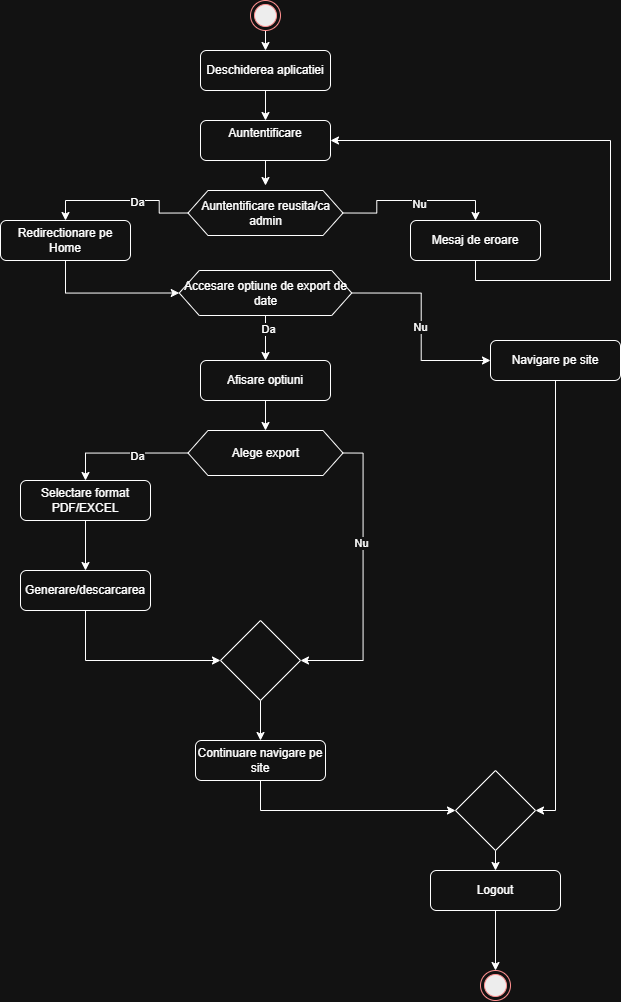

The diagram above was exported from draw.io. Its source (the exported page's mxGraphModel, read from the mxfile embedded in the PNG):
<mxGraphModel dx="1753" dy="863" grid="1" gridSize="10" guides="1" tooltips="1" connect="1" arrows="1" fold="1" page="1" pageScale="1" pageWidth="827" pageHeight="1169" math="0" shadow="0">
  <root>
    <mxCell id="0" />
    <mxCell id="1" parent="0" />
    <mxCell id="HyIzNypzAMbZ_t0HaWyv-5" style="edgeStyle=orthogonalEdgeStyle;rounded=0;orthogonalLoop=1;jettySize=auto;html=1;exitX=0.5;exitY=1;exitDx=0;exitDy=0;entryX=0.5;entryY=0;entryDx=0;entryDy=0;" edge="1" parent="1" source="HyIzNypzAMbZ_t0HaWyv-3" target="HyIzNypzAMbZ_t0HaWyv-6">
      <mxGeometry relative="1" as="geometry">
        <mxPoint x="1054.8333333333335" y="410" as="targetPoint" />
      </mxGeometry>
    </mxCell>
    <mxCell id="HyIzNypzAMbZ_t0HaWyv-3" value="" style="ellipse;html=1;shape=endState;fillColor=#000000;strokeColor=#ff0000;" vertex="1" parent="1">
      <mxGeometry x="1040" y="360" width="30" height="30" as="geometry" />
    </mxCell>
    <mxCell id="HyIzNypzAMbZ_t0HaWyv-9" style="edgeStyle=orthogonalEdgeStyle;rounded=0;orthogonalLoop=1;jettySize=auto;html=1;exitX=0.5;exitY=1;exitDx=0;exitDy=0;entryX=0.5;entryY=0;entryDx=0;entryDy=0;" edge="1" parent="1" source="HyIzNypzAMbZ_t0HaWyv-6" target="HyIzNypzAMbZ_t0HaWyv-7">
      <mxGeometry relative="1" as="geometry" />
    </mxCell>
    <mxCell id="HyIzNypzAMbZ_t0HaWyv-6" value="Deschiderea aplicatiei" style="rounded=1;whiteSpace=wrap;html=1;" vertex="1" parent="1">
      <mxGeometry x="990" y="410" width="130" height="40" as="geometry" />
    </mxCell>
    <mxCell id="HyIzNypzAMbZ_t0HaWyv-10" style="edgeStyle=orthogonalEdgeStyle;rounded=0;orthogonalLoop=1;jettySize=auto;html=1;exitX=0.5;exitY=1;exitDx=0;exitDy=0;entryX=0.5;entryY=0;entryDx=0;entryDy=0;" edge="1" parent="1" source="HyIzNypzAMbZ_t0HaWyv-7">
      <mxGeometry relative="1" as="geometry">
        <mxPoint x="1055" y="545" as="targetPoint" />
      </mxGeometry>
    </mxCell>
    <mxCell id="HyIzNypzAMbZ_t0HaWyv-7" value="Auntentificare&lt;div&gt;&lt;br&gt;&lt;/div&gt;" style="rounded=1;whiteSpace=wrap;html=1;" vertex="1" parent="1">
      <mxGeometry x="990" y="480" width="130" height="40" as="geometry" />
    </mxCell>
    <mxCell id="HyIzNypzAMbZ_t0HaWyv-15" style="edgeStyle=orthogonalEdgeStyle;rounded=0;orthogonalLoop=1;jettySize=auto;html=1;exitX=1;exitY=0.5;exitDx=0;exitDy=0;entryX=0.5;entryY=0;entryDx=0;entryDy=0;" edge="1" parent="1" source="HyIzNypzAMbZ_t0HaWyv-12" target="HyIzNypzAMbZ_t0HaWyv-14">
      <mxGeometry relative="1" as="geometry" />
    </mxCell>
    <mxCell id="HyIzNypzAMbZ_t0HaWyv-18" value="Nu" style="edgeLabel;html=1;align=center;verticalAlign=middle;resizable=0;points=[];" vertex="1" connectable="0" parent="HyIzNypzAMbZ_t0HaWyv-15">
      <mxGeometry x="0.0691" y="-3" relative="1" as="geometry">
        <mxPoint as="offset" />
      </mxGeometry>
    </mxCell>
    <mxCell id="HyIzNypzAMbZ_t0HaWyv-16" style="edgeStyle=orthogonalEdgeStyle;rounded=0;orthogonalLoop=1;jettySize=auto;html=1;exitX=0;exitY=0.5;exitDx=0;exitDy=0;entryX=0.5;entryY=0;entryDx=0;entryDy=0;" edge="1" parent="1" source="HyIzNypzAMbZ_t0HaWyv-12" target="HyIzNypzAMbZ_t0HaWyv-13">
      <mxGeometry relative="1" as="geometry" />
    </mxCell>
    <mxCell id="HyIzNypzAMbZ_t0HaWyv-17" value="Da" style="edgeLabel;html=1;align=center;verticalAlign=middle;resizable=0;points=[];" vertex="1" connectable="0" parent="HyIzNypzAMbZ_t0HaWyv-16">
      <mxGeometry x="-0.1768" y="1" relative="1" as="geometry">
        <mxPoint as="offset" />
      </mxGeometry>
    </mxCell>
    <mxCell id="HyIzNypzAMbZ_t0HaWyv-12" value="Auntentificare reusita/ca admin" style="shape=hexagon;perimeter=hexagonPerimeter2;whiteSpace=wrap;html=1;fixedSize=1;" vertex="1" parent="1">
      <mxGeometry x="977.5" y="550" width="155" height="45" as="geometry" />
    </mxCell>
    <mxCell id="HyIzNypzAMbZ_t0HaWyv-21" style="edgeStyle=orthogonalEdgeStyle;rounded=0;orthogonalLoop=1;jettySize=auto;html=1;exitX=0.5;exitY=1;exitDx=0;exitDy=0;entryX=0;entryY=0.5;entryDx=0;entryDy=0;" edge="1" parent="1" source="HyIzNypzAMbZ_t0HaWyv-13" target="HyIzNypzAMbZ_t0HaWyv-43">
      <mxGeometry relative="1" as="geometry">
        <mxPoint x="990" y="670" as="targetPoint" />
      </mxGeometry>
    </mxCell>
    <mxCell id="HyIzNypzAMbZ_t0HaWyv-13" value="&lt;div&gt;Redirectionare pe Home&lt;/div&gt;" style="rounded=1;whiteSpace=wrap;html=1;" vertex="1" parent="1">
      <mxGeometry x="790" y="580" width="130" height="40" as="geometry" />
    </mxCell>
    <mxCell id="HyIzNypzAMbZ_t0HaWyv-19" style="edgeStyle=orthogonalEdgeStyle;rounded=0;orthogonalLoop=1;jettySize=auto;html=1;exitX=0.5;exitY=1;exitDx=0;exitDy=0;entryX=1;entryY=0.5;entryDx=0;entryDy=0;" edge="1" parent="1" source="HyIzNypzAMbZ_t0HaWyv-14" target="HyIzNypzAMbZ_t0HaWyv-7">
      <mxGeometry relative="1" as="geometry">
        <Array as="points">
          <mxPoint x="1265" y="640" />
          <mxPoint x="1400" y="640" />
          <mxPoint x="1400" y="500" />
        </Array>
      </mxGeometry>
    </mxCell>
    <mxCell id="HyIzNypzAMbZ_t0HaWyv-14" value="&lt;div&gt;Mesaj de eroare&lt;/div&gt;" style="rounded=1;whiteSpace=wrap;html=1;" vertex="1" parent="1">
      <mxGeometry x="1200" y="580" width="130" height="40" as="geometry" />
    </mxCell>
    <mxCell id="HyIzNypzAMbZ_t0HaWyv-23" style="edgeStyle=orthogonalEdgeStyle;rounded=0;orthogonalLoop=1;jettySize=auto;html=1;exitX=0.5;exitY=1;exitDx=0;exitDy=0;entryX=0.5;entryY=0;entryDx=0;entryDy=0;" edge="1" parent="1" source="HyIzNypzAMbZ_t0HaWyv-43" target="HyIzNypzAMbZ_t0HaWyv-22">
      <mxGeometry relative="1" as="geometry">
        <mxPoint x="1055" y="690" as="sourcePoint" />
      </mxGeometry>
    </mxCell>
    <mxCell id="HyIzNypzAMbZ_t0HaWyv-44" value="Da" style="edgeLabel;html=1;align=center;verticalAlign=middle;resizable=0;points=[];" vertex="1" connectable="0" parent="HyIzNypzAMbZ_t0HaWyv-23">
      <mxGeometry x="-0.4571" y="2" relative="1" as="geometry">
        <mxPoint as="offset" />
      </mxGeometry>
    </mxCell>
    <mxCell id="HyIzNypzAMbZ_t0HaWyv-26" style="edgeStyle=orthogonalEdgeStyle;rounded=0;orthogonalLoop=1;jettySize=auto;html=1;exitX=0.5;exitY=1;exitDx=0;exitDy=0;entryX=0.5;entryY=0;entryDx=0;entryDy=0;" edge="1" parent="1" source="HyIzNypzAMbZ_t0HaWyv-22">
      <mxGeometry relative="1" as="geometry">
        <mxPoint x="1055" y="790" as="targetPoint" />
      </mxGeometry>
    </mxCell>
    <mxCell id="HyIzNypzAMbZ_t0HaWyv-22" value="&lt;div&gt;Afisare optiuni&lt;/div&gt;" style="rounded=1;whiteSpace=wrap;html=1;" vertex="1" parent="1">
      <mxGeometry x="990" y="720" width="130" height="40" as="geometry" />
    </mxCell>
    <mxCell id="HyIzNypzAMbZ_t0HaWyv-29" style="edgeStyle=orthogonalEdgeStyle;rounded=0;orthogonalLoop=1;jettySize=auto;html=1;exitX=0;exitY=0.5;exitDx=0;exitDy=0;entryX=0.5;entryY=0;entryDx=0;entryDy=0;" edge="1" parent="1" source="HyIzNypzAMbZ_t0HaWyv-27" target="HyIzNypzAMbZ_t0HaWyv-28">
      <mxGeometry relative="1" as="geometry" />
    </mxCell>
    <mxCell id="HyIzNypzAMbZ_t0HaWyv-30" value="Da" style="edgeLabel;html=1;align=center;verticalAlign=middle;resizable=0;points=[];" vertex="1" connectable="0" parent="HyIzNypzAMbZ_t0HaWyv-29">
      <mxGeometry x="-0.2307" y="3" relative="1" as="geometry">
        <mxPoint x="-1" as="offset" />
      </mxGeometry>
    </mxCell>
    <mxCell id="HyIzNypzAMbZ_t0HaWyv-32" style="edgeStyle=orthogonalEdgeStyle;rounded=0;orthogonalLoop=1;jettySize=auto;html=1;exitX=1;exitY=0.5;exitDx=0;exitDy=0;entryX=1;entryY=0.5;entryDx=0;entryDy=0;" edge="1" parent="1" source="HyIzNypzAMbZ_t0HaWyv-27" target="HyIzNypzAMbZ_t0HaWyv-36">
      <mxGeometry relative="1" as="geometry">
        <mxPoint x="1215" y="850" as="targetPoint" />
      </mxGeometry>
    </mxCell>
    <mxCell id="HyIzNypzAMbZ_t0HaWyv-33" value="Nu" style="edgeLabel;html=1;align=center;verticalAlign=middle;resizable=0;points=[];" vertex="1" connectable="0" parent="HyIzNypzAMbZ_t0HaWyv-32">
      <mxGeometry x="-0.2399" y="-2" relative="1" as="geometry">
        <mxPoint as="offset" />
      </mxGeometry>
    </mxCell>
    <mxCell id="HyIzNypzAMbZ_t0HaWyv-27" value="Alege export" style="shape=hexagon;perimeter=hexagonPerimeter2;whiteSpace=wrap;html=1;fixedSize=1;" vertex="1" parent="1">
      <mxGeometry x="977.5" y="790" width="155" height="45" as="geometry" />
    </mxCell>
    <mxCell id="HyIzNypzAMbZ_t0HaWyv-35" style="edgeStyle=orthogonalEdgeStyle;rounded=0;orthogonalLoop=1;jettySize=auto;html=1;exitX=0.5;exitY=1;exitDx=0;exitDy=0;entryX=0.5;entryY=0;entryDx=0;entryDy=0;" edge="1" parent="1" source="HyIzNypzAMbZ_t0HaWyv-28" target="HyIzNypzAMbZ_t0HaWyv-34">
      <mxGeometry relative="1" as="geometry" />
    </mxCell>
    <mxCell id="HyIzNypzAMbZ_t0HaWyv-28" value="&lt;div&gt;Selectare format PDF/EXCEL&lt;/div&gt;" style="rounded=1;whiteSpace=wrap;html=1;" vertex="1" parent="1">
      <mxGeometry x="810" y="840" width="130" height="40" as="geometry" />
    </mxCell>
    <mxCell id="HyIzNypzAMbZ_t0HaWyv-38" style="edgeStyle=orthogonalEdgeStyle;rounded=0;orthogonalLoop=1;jettySize=auto;html=1;exitX=0.5;exitY=1;exitDx=0;exitDy=0;entryX=0;entryY=0.5;entryDx=0;entryDy=0;" edge="1" parent="1" source="HyIzNypzAMbZ_t0HaWyv-34" target="HyIzNypzAMbZ_t0HaWyv-36">
      <mxGeometry relative="1" as="geometry" />
    </mxCell>
    <mxCell id="HyIzNypzAMbZ_t0HaWyv-34" value="&lt;div&gt;Generare/descarcarea&lt;/div&gt;" style="rounded=1;whiteSpace=wrap;html=1;" vertex="1" parent="1">
      <mxGeometry x="810" y="930" width="130" height="40" as="geometry" />
    </mxCell>
    <mxCell id="HyIzNypzAMbZ_t0HaWyv-40" style="edgeStyle=orthogonalEdgeStyle;rounded=0;orthogonalLoop=1;jettySize=auto;html=1;exitX=0.5;exitY=1;exitDx=0;exitDy=0;entryX=0.5;entryY=0;entryDx=0;entryDy=0;" edge="1" parent="1" source="HyIzNypzAMbZ_t0HaWyv-36" target="HyIzNypzAMbZ_t0HaWyv-39">
      <mxGeometry relative="1" as="geometry" />
    </mxCell>
    <mxCell id="HyIzNypzAMbZ_t0HaWyv-36" value="" style="rhombus;whiteSpace=wrap;html=1;" vertex="1" parent="1">
      <mxGeometry x="1010" y="980" width="80" height="80" as="geometry" />
    </mxCell>
    <mxCell id="HyIzNypzAMbZ_t0HaWyv-49" style="edgeStyle=orthogonalEdgeStyle;rounded=0;orthogonalLoop=1;jettySize=auto;html=1;exitX=0.5;exitY=1;exitDx=0;exitDy=0;entryX=0;entryY=0.5;entryDx=0;entryDy=0;" edge="1" parent="1" source="HyIzNypzAMbZ_t0HaWyv-39" target="HyIzNypzAMbZ_t0HaWyv-48">
      <mxGeometry relative="1" as="geometry">
        <mxPoint x="1230" y="1170" as="targetPoint" />
      </mxGeometry>
    </mxCell>
    <mxCell id="HyIzNypzAMbZ_t0HaWyv-39" value="&lt;div&gt;Continuare navigare pe site&lt;/div&gt;" style="rounded=1;whiteSpace=wrap;html=1;" vertex="1" parent="1">
      <mxGeometry x="985" y="1100" width="130" height="40" as="geometry" />
    </mxCell>
    <mxCell id="HyIzNypzAMbZ_t0HaWyv-46" style="edgeStyle=orthogonalEdgeStyle;rounded=0;orthogonalLoop=1;jettySize=auto;html=1;exitX=1;exitY=0.5;exitDx=0;exitDy=0;entryX=0;entryY=0.5;entryDx=0;entryDy=0;" edge="1" parent="1" source="HyIzNypzAMbZ_t0HaWyv-43" target="HyIzNypzAMbZ_t0HaWyv-45">
      <mxGeometry relative="1" as="geometry" />
    </mxCell>
    <mxCell id="HyIzNypzAMbZ_t0HaWyv-47" value="Nu" style="edgeLabel;html=1;align=center;verticalAlign=middle;resizable=0;points=[];" vertex="1" connectable="0" parent="HyIzNypzAMbZ_t0HaWyv-46">
      <mxGeometry x="-0.0069" y="-1" relative="1" as="geometry">
        <mxPoint as="offset" />
      </mxGeometry>
    </mxCell>
    <mxCell id="HyIzNypzAMbZ_t0HaWyv-43" value="Accesare optiune de export de date" style="shape=hexagon;perimeter=hexagonPerimeter2;whiteSpace=wrap;html=1;fixedSize=1;" vertex="1" parent="1">
      <mxGeometry x="968.75" y="630" width="172.5" height="45" as="geometry" />
    </mxCell>
    <mxCell id="HyIzNypzAMbZ_t0HaWyv-50" style="edgeStyle=orthogonalEdgeStyle;rounded=0;orthogonalLoop=1;jettySize=auto;html=1;exitX=0.5;exitY=1;exitDx=0;exitDy=0;entryX=1;entryY=0.5;entryDx=0;entryDy=0;" edge="1" parent="1" source="HyIzNypzAMbZ_t0HaWyv-45" target="HyIzNypzAMbZ_t0HaWyv-48">
      <mxGeometry relative="1" as="geometry" />
    </mxCell>
    <mxCell id="HyIzNypzAMbZ_t0HaWyv-45" value="&lt;div&gt;Navigare pe site&lt;/div&gt;" style="rounded=1;whiteSpace=wrap;html=1;" vertex="1" parent="1">
      <mxGeometry x="1280" y="700" width="130" height="40" as="geometry" />
    </mxCell>
    <mxCell id="HyIzNypzAMbZ_t0HaWyv-55" style="edgeStyle=orthogonalEdgeStyle;rounded=0;orthogonalLoop=1;jettySize=auto;html=1;exitX=0.5;exitY=1;exitDx=0;exitDy=0;entryX=0.5;entryY=0;entryDx=0;entryDy=0;" edge="1" parent="1" source="HyIzNypzAMbZ_t0HaWyv-48" target="HyIzNypzAMbZ_t0HaWyv-52">
      <mxGeometry relative="1" as="geometry" />
    </mxCell>
    <mxCell id="HyIzNypzAMbZ_t0HaWyv-48" value="" style="rhombus;whiteSpace=wrap;html=1;" vertex="1" parent="1">
      <mxGeometry x="1245" y="1130" width="80" height="80" as="geometry" />
    </mxCell>
    <mxCell id="HyIzNypzAMbZ_t0HaWyv-51" value="" style="ellipse;html=1;shape=endState;fillColor=#000000;strokeColor=#ff0000;" vertex="1" parent="1">
      <mxGeometry x="1270" y="1330" width="30" height="30" as="geometry" />
    </mxCell>
    <mxCell id="HyIzNypzAMbZ_t0HaWyv-56" style="edgeStyle=orthogonalEdgeStyle;rounded=0;orthogonalLoop=1;jettySize=auto;html=1;exitX=0.5;exitY=1;exitDx=0;exitDy=0;entryX=0.5;entryY=0;entryDx=0;entryDy=0;" edge="1" parent="1" source="HyIzNypzAMbZ_t0HaWyv-52" target="HyIzNypzAMbZ_t0HaWyv-51">
      <mxGeometry relative="1" as="geometry" />
    </mxCell>
    <mxCell id="HyIzNypzAMbZ_t0HaWyv-52" value="&lt;div&gt;Logout&lt;/div&gt;" style="rounded=1;whiteSpace=wrap;html=1;" vertex="1" parent="1">
      <mxGeometry x="1220" y="1230" width="130" height="40" as="geometry" />
    </mxCell>
  </root>
</mxGraphModel>